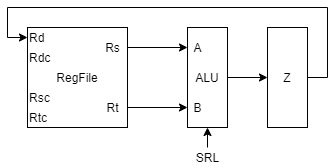

The diagram above was exported from draw.io. Its source (the exported page's mxGraphModel, read from the mxfile embedded in the PNG):
<mxGraphModel dx="962" dy="632" grid="1" gridSize="10" guides="1" tooltips="1" connect="1" arrows="1" fold="1" page="1" pageScale="1" pageWidth="827" pageHeight="1169" math="0" shadow="0">
  <root>
    <mxCell id="0" />
    <mxCell id="1" parent="0" />
    <mxCell id="JyDeWDUzhmN6bqU9YXg_-1" value="RegFile" style="rounded=0;whiteSpace=wrap;html=1;" parent="1" vertex="1">
      <mxGeometry x="240" y="200" width="100" height="100" as="geometry" />
    </mxCell>
    <mxCell id="JyDeWDUzhmN6bqU9YXg_-2" value="Rd" style="text;html=1;align=left;verticalAlign=middle;resizable=0;points=[];autosize=1;" parent="1" vertex="1">
      <mxGeometry x="240" y="200" width="30" height="20" as="geometry" />
    </mxCell>
    <mxCell id="JyDeWDUzhmN6bqU9YXg_-3" value="Rdc" style="text;html=1;align=left;verticalAlign=middle;resizable=0;points=[];autosize=1;" parent="1" vertex="1">
      <mxGeometry x="240" y="220" width="40" height="20" as="geometry" />
    </mxCell>
    <mxCell id="JyDeWDUzhmN6bqU9YXg_-4" value="Rsc" style="text;html=1;align=left;verticalAlign=middle;resizable=0;points=[];autosize=1;" parent="1" vertex="1">
      <mxGeometry x="240" y="260" width="40" height="20" as="geometry" />
    </mxCell>
    <mxCell id="JyDeWDUzhmN6bqU9YXg_-5" value="Rtc" style="text;html=1;align=left;verticalAlign=middle;resizable=0;points=[];autosize=1;" parent="1" vertex="1">
      <mxGeometry x="240" y="280" width="30" height="20" as="geometry" />
    </mxCell>
    <mxCell id="JyDeWDUzhmN6bqU9YXg_-18" style="edgeStyle=orthogonalEdgeStyle;rounded=0;orthogonalLoop=1;jettySize=auto;html=1;" parent="1" source="JyDeWDUzhmN6bqU9YXg_-6" target="JyDeWDUzhmN6bqU9YXg_-10" edge="1">
      <mxGeometry relative="1" as="geometry" />
    </mxCell>
    <mxCell id="JyDeWDUzhmN6bqU9YXg_-6" value="Rs" style="text;html=1;align=center;verticalAlign=middle;resizable=0;points=[];autosize=1;" parent="1" vertex="1">
      <mxGeometry x="310" y="210" width="30" height="20" as="geometry" />
    </mxCell>
    <mxCell id="JyDeWDUzhmN6bqU9YXg_-20" style="edgeStyle=orthogonalEdgeStyle;rounded=0;orthogonalLoop=1;jettySize=auto;html=1;" parent="1" source="JyDeWDUzhmN6bqU9YXg_-7" target="JyDeWDUzhmN6bqU9YXg_-11" edge="1">
      <mxGeometry relative="1" as="geometry" />
    </mxCell>
    <mxCell id="JyDeWDUzhmN6bqU9YXg_-7" value="Rt" style="text;html=1;align=center;verticalAlign=middle;resizable=0;points=[];autosize=1;" parent="1" vertex="1">
      <mxGeometry x="310" y="270" width="30" height="20" as="geometry" />
    </mxCell>
    <mxCell id="JyDeWDUzhmN6bqU9YXg_-21" style="edgeStyle=orthogonalEdgeStyle;rounded=0;orthogonalLoop=1;jettySize=auto;html=1;entryX=0;entryY=0.5;entryDx=0;entryDy=0;" parent="1" source="JyDeWDUzhmN6bqU9YXg_-9" target="JyDeWDUzhmN6bqU9YXg_-12" edge="1">
      <mxGeometry relative="1" as="geometry" />
    </mxCell>
    <mxCell id="JyDeWDUzhmN6bqU9YXg_-9" value="ALU" style="rounded=0;whiteSpace=wrap;html=1;fontSize=12;" parent="1" vertex="1">
      <mxGeometry x="400" y="200" width="40" height="100" as="geometry" />
    </mxCell>
    <mxCell id="JyDeWDUzhmN6bqU9YXg_-10" value="A" style="text;html=1;align=center;verticalAlign=middle;resizable=0;points=[];autosize=1;fontSize=12;" parent="1" vertex="1">
      <mxGeometry x="400" y="210" width="20" height="20" as="geometry" />
    </mxCell>
    <mxCell id="JyDeWDUzhmN6bqU9YXg_-11" value="B" style="text;html=1;align=center;verticalAlign=middle;resizable=0;points=[];autosize=1;fontSize=12;" parent="1" vertex="1">
      <mxGeometry x="400" y="270" width="20" height="20" as="geometry" />
    </mxCell>
    <mxCell id="JyDeWDUzhmN6bqU9YXg_-22" style="edgeStyle=orthogonalEdgeStyle;rounded=0;orthogonalLoop=1;jettySize=auto;html=1;" parent="1" source="JyDeWDUzhmN6bqU9YXg_-12" target="JyDeWDUzhmN6bqU9YXg_-2" edge="1">
      <mxGeometry relative="1" as="geometry">
        <Array as="points">
          <mxPoint x="540" y="250" />
          <mxPoint x="540" y="180" />
          <mxPoint x="220" y="180" />
          <mxPoint x="220" y="210" />
        </Array>
      </mxGeometry>
    </mxCell>
    <mxCell id="JyDeWDUzhmN6bqU9YXg_-12" value="Z" style="rounded=0;whiteSpace=wrap;html=1;fontSize=12;" parent="1" vertex="1">
      <mxGeometry x="480" y="200" width="40" height="100" as="geometry" />
    </mxCell>
    <mxCell id="JyDeWDUzhmN6bqU9YXg_-23" value="SRL" style="text;html=1;align=center;verticalAlign=middle;resizable=0;points=[];autosize=1;" parent="1" vertex="1">
      <mxGeometry x="400" y="320" width="40" height="20" as="geometry" />
    </mxCell>
    <mxCell id="JyDeWDUzhmN6bqU9YXg_-24" value="" style="endArrow=classic;html=1;entryX=0.5;entryY=1;entryDx=0;entryDy=0;" parent="1" target="JyDeWDUzhmN6bqU9YXg_-9" edge="1">
      <mxGeometry width="50" height="50" relative="1" as="geometry">
        <mxPoint x="420" y="320" as="sourcePoint" />
        <mxPoint x="400" y="340" as="targetPoint" />
      </mxGeometry>
    </mxCell>
  </root>
</mxGraphModel>